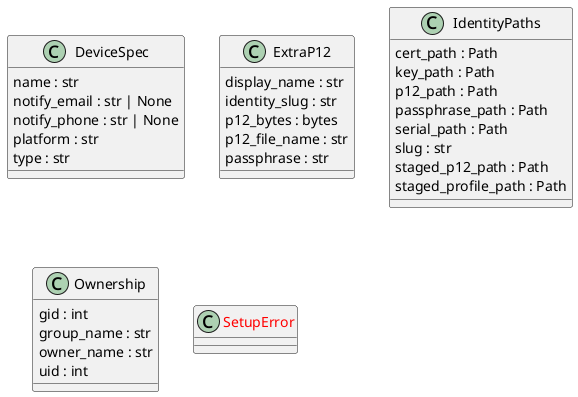

The diagram above was rendered by PlantUML. Its source (embedded in the PNG):
@startuml classes_wiring-harness
set namespaceSeparator none
class "DeviceSpec" as export_mtls_profile.DeviceSpec {
  name : str
  notify_email : str | None
  notify_phone : str | None
  platform : str
  type : str
}
class "ExtraP12" as export_mtls_profile.ExtraP12 {
  display_name : str
  identity_slug : str
  p12_bytes : bytes
  p12_file_name : str
  passphrase : str
}
class "IdentityPaths" as export_mtls_profile.IdentityPaths {
  cert_path : Path
  key_path : Path
  p12_path : Path
  passphrase_path : Path
  serial_path : Path
  slug : str
  staged_p12_path : Path
  staged_profile_path : Path
}
class "Ownership" as export_mtls_profile.Ownership {
  gid : int
  group_name : str
  owner_name : str
  uid : int
}
class "<color:red>SetupError</color>" as export_mtls_profile.SetupError {
}
@enduml